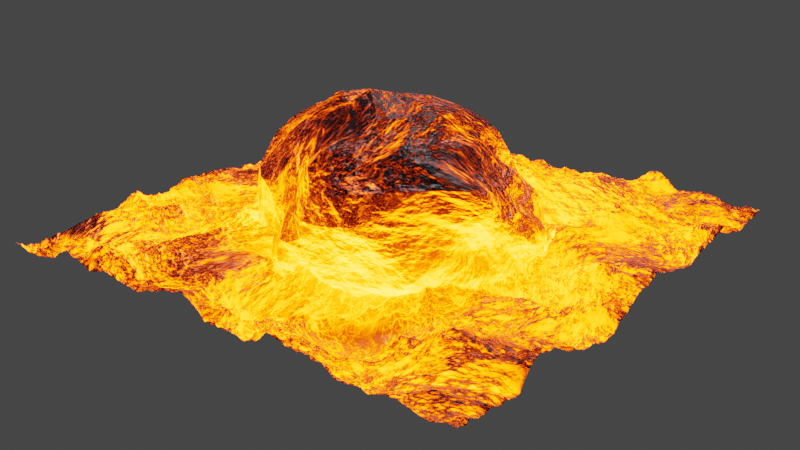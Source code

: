 # Source: untitled.blend  (saved by Blender 2.82.7; exported with 4.5.12 LTS)
import bpy
from mathutils import Matrix  # noqa: F401  (used for matrix-valued properties, if any)

bpy.ops.wm.read_factory_settings(use_empty=True)
scene = bpy.context.scene
scene.name = 'Scene'

# ---- collections
col_collection = bpy.data.collections.new('Collection'); scene.collection.children.link(col_collection)

# ---- materials (node trees are filled in below, after node groups)
mat_lava = bpy.data.materials.new('lava')
mat_lava.displacement_method = 'BOTH'

# ---- node groups
ng_nodegroup = bpy.data.node_groups.new('NodeGroup', 'ShaderNodeTree')
_s = ng_nodegroup.interface.new_socket(name='Displacement', in_out='OUTPUT', socket_type='NodeSocketVector')
_s.min_value = 0.0
_s.max_value = 1.0
_s = ng_nodegroup.interface.new_socket(name='Shader', in_out='OUTPUT', socket_type='NodeSocketShader')
_s = ng_nodegroup.interface.new_socket(name='proportion', in_out='INPUT', socket_type='NodeSocketFloat')
_s.default_value = 0.08
_s.min_value = -1e+04
_s.max_value = 1e+04
_s = ng_nodegroup.interface.new_socket(name='Scale', in_out='INPUT', socket_type='NodeSocketFloat')
_s.default_value = 1.0
_s.min_value = 0.0
_s.max_value = 1000.0
_s = ng_nodegroup.interface.new_socket(name='Strength', in_out='INPUT', socket_type='NodeSocketFloat')
_s.default_value = 10.0
_s.min_value = 0.0
_s.max_value = 1e+06
_s = ng_nodegroup.interface.new_socket(name='Color', in_out='INPUT', socket_type='NodeSocketColor')
_s.default_value = (1.0, 0.3984, 0.0, 1.0)
_s = ng_nodegroup.interface.new_socket(name='Base Color', in_out='INPUT', socket_type='NodeSocketColor')
_s.default_value = (0.0, 0.003247, 0.01502, 1.0)
_s = ng_nodegroup.interface.new_socket(name='Location', in_out='INPUT', socket_type='NodeSocketVector')
_s.subtype = 'TRANSLATION'
_N = ng_nodegroup.nodes; _L = ng_nodegroup.links
n0 = _N.new('ShaderNodeDisplacement'); n0.name = 'Displacement'; n0.location = (909, -129)
n1 = _N.new('NodeGroupOutput'); n1.name = 'Group Output'; n1.location = (1109, 0)
n2 = _N.new('ShaderNodeMixShader'); n2.name = 'Mix Shader'; n2.location = (91, 116)
n3 = _N.new('NodeGroupInput'); n3.name = 'Group Input'; n3.location = (-1116, 23)
n4 = _N.new('ShaderNodeBsdfPrincipled'); n4.name = 'Principled BSDF'; n4.location = (-449, -142)
n4.distribution = 'GGX'
n4.subsurface_method = 'BURLEY'
n4.inputs[1].default_value = 0.25
n4.inputs[3].default_value = 1.45
n4.inputs[27].default_value = (0.0, 0.0, 0.0, 1.0)
n4.inputs[28].default_value = 1.0
n5 = _N.new('ShaderNodeEmission'); n5.name = 'Emission'; n5.location = (-336, 5)
n6 = _N.new('ShaderNodeTexNoise'); n6.name = 'Noise Texture'; n6.location = (486, -193)
n6.inputs[2].default_value = 1.35
n6.inputs[3].default_value = 6.0
n6.inputs[8].default_value = 0.4
n7 = _N.new('ShaderNodeMapping'); n7.name = 'Mapping'; n7.location = (175, -238)
n7.width = 240
n8 = _N.new('ShaderNodeTexCoord'); n8.name = 'Texture Coordinate.001'; n8.location = (-63, -219)
n9 = _N.new('ShaderNodeMath'); n9.name = 'Math'; n9.location = (-221, 202)
n10 = _N.new('ShaderNodeAmbientOcclusion'); n10.name = 'Ambient Occlusion'; n10.location = (-511, 303)
n10.samples = 8
n10.inputs[1].default_value = 475.5
n11 = _N.new('ShaderNodeMath'); n11.name = 'Math.001'; n11.location = (-874, 246)
n11.operation = 'MULTIPLY'
n11.inputs[1].default_value = 0.01
n11.inputs[2].default_value = 0.0
n12 = _N.new('ShaderNodeMath'); n12.name = 'Math.002'; n12.location = (-880, 94)
n12.operation = 'MULTIPLY'
n12.inputs[1].default_value = 0.01
n12.inputs[2].default_value = 0.0
_L.new(n0.outputs[0], n1.inputs[0])
_L.new(n10.outputs[0], n9.inputs[0])
_L.new(n5.outputs[0], n2.inputs[1])
_L.new(n4.outputs[0], n2.inputs[2])
_L.new(n9.outputs[0], n2.inputs[0])
_L.new(n6.outputs[0], n0.inputs[0])
_L.new(n3.outputs[0], n11.inputs[0])
_L.new(n3.outputs[3], n5.inputs[0])
_L.new(n2.outputs[0], n1.inputs[1])
_L.new(n3.outputs[4], n4.inputs[0])
_L.new(n3.outputs[1], n12.inputs[0])
_L.new(n3.outputs[2], n5.inputs[1])
_L.new(n7.outputs[0], n6.inputs[0])
_L.new(n8.outputs[3], n7.inputs[0])
_L.new(n3.outputs[5], n7.inputs[2])
_L.new(n11.outputs[0], n9.inputs[2])
_L.new(n11.outputs[0], n9.inputs[1])
_L.new(n12.outputs[0], n0.inputs[2])
n1.is_active_output = True

# ---- material node trees
mat_lava.use_nodes = True; mat_lava.node_tree.nodes.clear()
_N = mat_lava.node_tree.nodes; _L = mat_lava.node_tree.links
n0 = _N.new('ShaderNodeOutputMaterial'); n0.name = 'Material Output'; n0.location = (149, 439)
n1 = _N.new('ShaderNodeGroup'); n1.name = 'lava'; n1.location = (-78, 432)
n1.node_tree = ng_nodegroup
n1.inputs[0].default_value = 21.72
n1.inputs[1].default_value = 70.57
n1.inputs[2].default_value = 76.36
n1.inputs[3].default_value = (1.0, 0.06117, 0.0, 1.0)
n1.inputs[4].default_value = (0.0, 0.00123, 0.008531, 1.0)
n1.inputs[5].default_value = (0.0, 0.0, 0.0)
_L.new(n1.outputs[0], n0.inputs[2])
_L.new(n1.outputs[1], n0.inputs[0])
n0.is_active_output = True

# ---- world
world_world = bpy.data.worlds.new('World'); scene.world = world_world
world_world.use_nodes = True; world_world.node_tree.nodes.clear()
_N = world_world.node_tree.nodes; _L = world_world.node_tree.links
n0 = _N.new('ShaderNodeOutputWorld'); n0.name = 'World Output'; n0.location = (300, 300)
n1 = _N.new('ShaderNodeBackground'); n1.name = 'Background'; n1.location = (10, 300)
n1.inputs[0].default_value = (0.05088, 0.05088, 0.05088, 1.0)
_L.new(n1.outputs[0], n0.inputs[0])
n0.is_active_output = True
world_world.color = (0.05088, 0.05088, 0.05088)
world_world.use_sun_shadow = False
world_world.sun_shadow_jitter_overblur = 0.0
world_world.cycles.sampling_method = 'MANUAL'

# ---- cameras
cam_camera = bpy.data.cameras.new('Camera')
cam_camera.clip_end = 100.0
cam_camera.ortho_scale = 7.314

# ---- lights
light_light = bpy.data.lights.new('Light', 'POINT')
light_light.transmission_factor = 0.0
light_light.energy = 1000.0
light_light.shadow_soft_size = 0.1
light_light.shadow_maximum_resolution = 0.006
light_light.use_absolute_resolution = True

# ---- meshes
me_cube_002 = bpy.data.meshes.new('Cube.002')
me_cube_002.from_pydata([(-0.5, -0.5383, -0.5), (-0.5, -0.5383, 0.5), (-0.5, 0.5383, -0.5), (-0.5, 0.5383, 0.5), (0.5, -0.5383, -0.5), (0.5, -0.5383, 0.5), (0.5, 0.5383, -0.5), (0.5, 0.5383, 0.5), (-0.5351, 0.4509, -0.5351), (-0.5729, 0.3194, -0.5729), (-0.5996, 0.1651, -0.5996), (-0.6096, 1.003e-09, -0.6096), (-0.5996, -0.1651, -0.5996), (-0.5729, -0.3194, -0.5729), (-0.5351, -0.4509, -0.5351), (-0.5351, -0.5761, -0.4188), (-0.5729, -0.6168, -0.2966), (-0.5996, -0.6455, -0.1534), (-0.6096, -0.6562, -1.863e-09), (-0.5996, -0.6455, 0.1534), (-0.5729, -0.6168, 0.2966), (-0.5351, -0.5761, 0.4188), (-0.5351, -0.4509, 0.5351), (-0.5729, -0.3194, 0.5729), (-0.5996, -0.1651, 0.5996), (-0.6096, -7.018e-09, 0.6096), (-0.5996, 0.1651, 0.5996), (-0.5729, 0.3194, 0.5729), (-0.5351, 0.4509, 0.5351), (-0.5351, 0.5761, 0.4188), (-0.5729, 0.6168, 0.2966), (-0.5996, 0.6455, 0.1534), (-0.6096, 0.6562, -2.794e-09), (-0.5996, 0.6455, -0.1534), (-0.5729, 0.6168, -0.2966), (-0.5351, 0.5761, -0.4188), (0.4188, 0.5761, -0.5351), (0.2966, 0.6168, -0.5729), (0.1534, 0.6455, -0.5996), (1.583e-08, 0.6562, -0.6096), (-0.1534, 0.6455, -0.5996), (-0.2966, 0.6168, -0.5729), (-0.4188, 0.5761, -0.5351), (-0.4188, 0.5761, 0.5351), (-0.2966, 0.6168, 0.5729), (-0.1534, 0.6455, 0.5996), (-5.588e-09, 0.6562, 0.6096), (0.1534, 0.6455, 0.5996), (0.2966, 0.6168, 0.5729), (0.4188, 0.5761, 0.5351), (0.5351, 0.5761, 0.4188), (0.5729, 0.6168, 0.2966), (0.5996, 0.6455, 0.1534), (0.6096, 0.6562, -2.794e-09), (0.5996, 0.6455, -0.1534), (0.5729, 0.6168, -0.2966), (0.5351, 0.5761, -0.4188), (0.5351, -0.4509, -0.5351), (0.5729, -0.3194, -0.5729), (0.5996, -0.1651, -0.5996), (0.6096, -1.805e-08, -0.6096), (0.5996, 0.1651, -0.5996), (0.5729, 0.3194, -0.5729), (0.5351, 0.4509, -0.5351), (0.5351, 0.4509, 0.5351), (0.5729, 0.3194, 0.5729), (0.5996, 0.1651, 0.5996), (0.6096, -2.005e-09, 0.6096), (0.5996, -0.1651, 0.5996), (0.5729, -0.3194, 0.5729), (0.5351, -0.4509, 0.5351), (0.5351, -0.5761, 0.4188), (0.5729, -0.6168, 0.2966), (0.5996, -0.6455, 0.1534), (0.6096, -0.6562, -2.794e-09), (0.5996, -0.6455, -0.1534), (0.5729, -0.6168, -0.2966), (0.5351, -0.5761, -0.4188), (-0.4188, -0.5761, -0.5351), (-0.2966, -0.6168, -0.5729), (-0.1534, -0.6455, -0.5996), (-1.211e-08, -0.6562, -0.6096), (0.1534, -0.6455, -0.5996), (0.2966, -0.6168, -0.5729), (0.4188, -0.5761, -0.5351), (0.4188, -0.5761, 0.5351), (0.2966, -0.6168, 0.5729), (0.1534, -0.6455, 0.5996), (-9.313e-10, -0.6562, 0.6096), (-0.1534, -0.6455, 0.5996), (-0.2966, -0.6168, 0.5729), (-0.4188, -0.5761, 0.5351), (-0.6105, -0.4648, -0.4318), (-0.6641, -0.4901, -0.303), (-0.698, -0.5107, -0.1561), (-0.7099, -0.5189, -5.355e-09), (-0.698, -0.5107, 0.1561), (-0.6641, -0.4901, 0.303), (-0.6105, -0.4648, 0.4318), (-0.6641, -0.3262, -0.4553), (-0.729, -0.3404, -0.3162), (-0.7684, -0.3532, -0.1619), (-0.7818, -0.3586, -5.588e-09), (-0.7684, -0.3532, 0.1619), (-0.729, -0.3404, 0.3162), (-0.6641, -0.3262, 0.4553), (-0.698, -0.168, -0.4744), (-0.7684, -0.1743, -0.3281), (-0.8109, -0.1804, -0.1676), (-0.8251, -0.1831, 2.328e-10), (-0.8109, -0.1804, 0.1676), (-0.7684, -0.1743, 0.3281), (-0.698, -0.168, 0.4744), (-0.7099, 7.895e-09, -0.482), (-0.7818, 1.103e-08, -0.3331), (-0.8251, -7.645e-09, -0.1701), (-0.8395, -1.303e-08, 5.588e-09), (-0.8251, -1.178e-08, 0.1701), (-0.7818, -6.016e-09, 0.3331), (-0.7099, -7.895e-09, 0.482), (-0.698, 0.168, -0.4744), (-0.7684, 0.1743, -0.3281), (-0.8109, 0.1804, -0.1676), (-0.8251, 0.1831, 9.313e-09), (-0.8109, 0.1804, 0.1676), (-0.7684, 0.1743, 0.3281), (-0.698, 0.168, 0.4744), (-0.6641, 0.3262, -0.4553), (-0.729, 0.3404, -0.3162), (-0.7684, 0.3532, -0.1619), (-0.7818, 0.3586, 1.118e-08), (-0.7684, 0.3532, 0.1619), (-0.729, 0.3404, 0.3162), (-0.6641, 0.3262, 0.4553), (-0.6105, 0.4648, -0.4318), (-0.6641, 0.4901, -0.303), (-0.698, 0.5107, -0.1561), (-0.7099, 0.5189, 3.376e-09), (-0.698, 0.5107, 0.1561), (-0.6641, 0.4901, 0.303), (-0.6105, 0.4648, 0.4318), (-0.4318, 0.6572, -0.4318), (-0.4553, 0.715, -0.303), (-0.4744, 0.7514, -0.1561), (-0.482, 0.7643, -9.08e-09), (-0.4744, 0.7514, 0.1561), (-0.4553, 0.715, 0.303), (-0.4318, 0.6572, 0.4318), (-0.303, 0.715, -0.4553), (-0.3162, 0.7848, -0.3162), (-0.3281, 0.8272, -0.1619), (-0.3331, 0.8417, -9.313e-09), (-0.3281, 0.8272, 0.1619), (-0.3162, 0.7848, 0.3162), (-0.303, 0.715, 0.4553), (-0.1561, 0.7514, -0.4744), (-0.1619, 0.8272, -0.3281), (-0.1676, 0.8729, -0.1676), (-0.1701, 0.8882, -3.609e-09), (-0.1676, 0.8729, 0.1676), (-0.1619, 0.8272, 0.3281), (-0.1561, 0.7514, 0.4744), (2.224e-08, 0.7643, -0.482), (2.515e-08, 0.8417, -0.3331), (1.513e-08, 0.8882, -0.1701), (9.313e-09, 0.9038, 4.657e-09), (5.821e-09, 0.8882, 0.1701), (-5.588e-09, 0.8417, 0.3331), (-7.218e-09, 0.7643, 0.482), (0.1561, 0.7514, -0.4744), (0.1619, 0.8272, -0.3281), (0.1676, 0.8729, -0.1676), (0.1701, 0.8882, 7.451e-09), (0.1676, 0.8729, 0.1676), (0.1619, 0.8272, 0.3281), (0.1561, 0.7514, 0.4744), (0.303, 0.715, -0.4553), (0.3162, 0.7848, -0.3162), (0.3281, 0.8272, -0.1619), (0.3331, 0.8417, 7.451e-09), (0.3281, 0.8272, 0.1619), (0.3162, 0.7848, 0.3162), (0.303, 0.715, 0.4553), (0.4318, 0.6572, -0.4318), (0.4553, 0.715, -0.303), (0.4744, 0.7514, -0.1561), (0.482, 0.7643, 1.513e-09), (0.4744, 0.7514, 0.1561), (0.4553, 0.715, 0.303), (0.4318, 0.6572, 0.4318), (0.6105, 0.4648, -0.4318), (0.6641, 0.4901, -0.303), (0.698, 0.5107, -0.1561), (0.7099, 0.5189, -9.08e-09), (0.698, 0.5107, 0.1561), (0.6641, 0.4901, 0.303), (0.6105, 0.4648, 0.4318), (0.6641, 0.3262, -0.4553), (0.729, 0.3404, -0.3162), (0.7684, 0.3532, -0.1619), (0.7818, 0.3586, -9.313e-09), (0.7684, 0.3532, 0.1619), (0.729, 0.3404, 0.3162), (0.6641, 0.3262, 0.4553), (0.698, 0.168, -0.4744), (0.7684, 0.1743, -0.3281), (0.8109, 0.1804, -0.1676), (0.8251, 0.1831, -3.492e-09), (0.8109, 0.1804, 0.1676), (0.7684, 0.1743, 0.3281), (0.698, 0.168, 0.4744), (0.7099, -2.594e-08, -0.482), (0.7818, -3.108e-08, -0.3331), (0.8251, -2.03e-08, -0.1701), (0.8395, -1.404e-08, 5.588e-09), (0.8251, -6.266e-09, 0.1701), (0.7818, 6.016e-09, 0.3331), (0.7099, 7.77e-09, 0.482), (0.698, -0.168, -0.4744), (0.7684, -0.1743, -0.3281), (0.8109, -0.1804, -0.1676), (0.8251, -0.1831, 9.313e-09), (0.8109, -0.1804, 0.1676), (0.7684, -0.1743, 0.3281), (0.698, -0.168, 0.4744), (0.6641, -0.3262, -0.4553), (0.729, -0.3404, -0.3162), (0.7684, -0.3532, -0.1619), (0.7818, -0.3586, 7.451e-09), (0.7684, -0.3532, 0.1619), (0.729, -0.3404, 0.3162), (0.6641, -0.3262, 0.4553), (0.6105, -0.4648, -0.4318), (0.6641, -0.4901, -0.303), (0.698, -0.5107, -0.1561), (0.7099, -0.5189, 3.376e-09), (0.698, -0.5107, 0.1561), (0.6641, -0.4901, 0.303), (0.6105, -0.4648, 0.4318), (0.4318, -0.6572, -0.4318), (0.4553, -0.715, -0.303), (0.4744, -0.7514, -0.1561), (0.482, -0.7643, -9.08e-09), (0.4744, -0.7514, 0.1561), (0.4553, -0.715, 0.303), (0.4318, -0.6572, 0.4318), (0.303, -0.715, -0.4553), (0.3162, -0.7848, -0.3162), (0.3281, -0.8272, -0.1619), (0.3331, -0.8417, -9.313e-09), (0.3281, -0.8272, 0.1619), (0.3162, -0.7848, 0.3162), (0.303, -0.715, 0.4553), (0.1561, -0.7514, -0.4744), (0.1619, -0.8272, -0.3281), (0.1676, -0.8729, -0.1676), (0.1701, -0.8882, -3.609e-09), (0.1676, -0.8729, 0.1676), (0.1619, -0.8272, 0.3281), (0.1561, -0.7514, 0.4744), (-1.851e-08, -0.7643, -0.482), (-2.515e-08, -0.8417, -0.3331), (-1.513e-08, -0.8882, -0.1701), (-9.313e-09, -0.9038, 4.657e-09), (-5.821e-09, -0.8882, 0.1701), (5.588e-09, -0.8417, 0.3331), (7.334e-09, -0.7643, 0.482), (-0.1561, -0.7514, -0.4744), (-0.1619, -0.8272, -0.3281), (-0.1676, -0.8729, -0.1676), (-0.1701, -0.8882, 7.451e-09), (-0.1676, -0.8729, 0.1676), (-0.1619, -0.8272, 0.3281), (-0.1561, -0.7514, 0.4744), (-0.303, -0.715, -0.4553), (-0.3162, -0.7848, -0.3162), (-0.3281, -0.8272, -0.1619), (-0.3331, -0.8417, 7.451e-09), (-0.3281, -0.8272, 0.1619), (-0.3162, -0.7848, 0.3162), (-0.303, -0.715, 0.4553), (-0.4318, -0.6572, -0.4318), (-0.4553, -0.715, -0.303), (-0.4744, -0.7514, -0.1561), (-0.482, -0.7643, 1.63e-09), (-0.4744, -0.7514, 0.1561), (-0.4553, -0.715, 0.303), (-0.4318, -0.6572, 0.4318), (-0.4318, 0.4648, -0.6105), (-0.303, 0.4901, -0.6641), (-0.1561, 0.5107, -0.698), (-1.863e-09, 0.5189, -0.7099), (0.1561, 0.5107, -0.698), (0.303, 0.4901, -0.6641), (0.4318, 0.4648, -0.6105), (-0.4553, 0.3262, -0.6641), (-0.3162, 0.3404, -0.729), (-0.1619, 0.3532, -0.7684), (-7.451e-09, 0.3586, -0.7818), (0.1619, 0.3532, -0.7684), (0.3162, 0.3404, -0.729), (0.4553, 0.3262, -0.6641), (-0.4744, 0.168, -0.698), (-0.3281, 0.1743, -0.7684), (-0.1676, 0.1804, -0.8109), (-8.848e-09, 0.1831, -0.8251), (0.1676, 0.1804, -0.8109), (0.3281, 0.1743, -0.7684), (0.4744, 0.168, -0.698), (-0.482, -1.191e-08, -0.7099), (-0.3331, -1.504e-08, -0.7818), (-0.1701, -8.271e-09, -0.8251), (0.0, -6.016e-09, -0.8395), (0.1701, -2.256e-09, -0.8251), (0.3331, 2.005e-09, -0.7818), (0.482, -4.261e-09, -0.7099), (-0.4744, -0.168, -0.698), (-0.3281, -0.1743, -0.7684), (-0.1676, -0.1804, -0.8109), (8.964e-09, -0.1831, -0.8251), (0.1676, -0.1804, -0.8109), (0.3281, -0.1743, -0.7684), (0.4744, -0.168, -0.698), (-0.4553, -0.3262, -0.6641), (-0.3162, -0.3404, -0.729), (-0.1619, -0.3532, -0.7684), (1.211e-08, -0.3586, -0.7818), (0.1619, -0.3532, -0.7684), (0.3162, -0.3404, -0.729), (0.4553, -0.3262, -0.6641), (-0.4318, -0.4648, -0.6105), (-0.303, -0.4901, -0.6641), (-0.1561, -0.5107, -0.698), (1.281e-09, -0.5189, -0.7099), (0.1561, -0.5107, -0.698), (0.303, -0.4901, -0.6641), (0.4318, -0.4648, -0.6105), (0.4318, 0.4648, 0.6105), (0.303, 0.4901, 0.6641), (0.1561, 0.5107, 0.698), (1.863e-09, 0.5189, 0.7099), (-0.1561, 0.5107, 0.698), (-0.303, 0.4901, 0.6641), (-0.4318, 0.4648, 0.6105), (0.4553, 0.3262, 0.6641), (0.3162, 0.3404, 0.729), (0.1619, 0.3532, 0.7684), (1.118e-08, 0.3586, 0.7818), (-0.1619, 0.3532, 0.7684), (-0.3162, 0.3404, 0.729), (-0.4553, 0.3262, 0.6641), (0.4744, 0.168, 0.698), (0.3281, 0.1743, 0.7684), (0.1676, 0.1804, 0.8109), (8.731e-09, 0.1831, 0.8251), (-0.1676, 0.1804, 0.8109), (-0.3281, 0.1743, 0.7684), (-0.4744, 0.168, 0.698), (0.482, -1.391e-08, 0.7099), (0.3331, -2.306e-08, 0.7818), (0.1701, -2.043e-08, 0.8251), (-9.313e-10, -1.504e-08, 0.8395), (-0.1701, -8.271e-09, 0.8251), (-0.3331, 2.005e-09, 0.7818), (-0.482, -4.261e-09, 0.7099), (0.4744, -0.168, 0.698), (0.3281, -0.1743, 0.7684), (0.1676, -0.1804, 0.8109), (-1.094e-08, -0.1831, 0.8251), (-0.1676, -0.1804, 0.8109), (-0.3281, -0.1743, 0.7684), (-0.4744, -0.168, 0.698), (0.4553, -0.3262, 0.6641), (0.3162, -0.3404, 0.729), (0.1619, -0.3532, 0.7684), (-1.676e-08, -0.3586, 0.7818), (-0.1619, -0.3532, 0.7684), (-0.3162, -0.3404, 0.729), (-0.4553, -0.3262, 0.6641), (0.4318, -0.4648, 0.6105), (0.303, -0.4901, 0.6641), (0.1561, -0.5107, 0.698), (-3.609e-09, -0.5189, 0.7099), (-0.1561, -0.5107, 0.698), (-0.303, -0.4901, 0.6641), (-0.4318, -0.4648, 0.6105)], [], [(92, 93, 100, 99), (93, 94, 101, 100), (94, 95, 102, 101), (95, 96, 103, 102), (96, 97, 104, 103), (97, 98, 105, 104), (99, 100, 107, 106), (100, 101, 108, 107), (101, 102, 109, 108), (102, 103, 110, 109), (103, 104, 111, 110), (104, 105, 112, 111), (106, 107, 114, 113), (107, 108, 115, 114), (108, 109, 116, 115), (109, 110, 117, 116), (110, 111, 118, 117), (111, 112, 119, 118), (113, 114, 121, 120), (114, 115, 122, 121), (115, 116, 123, 122), (116, 117, 124, 123), (117, 118, 125, 124), (118, 119, 126, 125), (120, 121, 128, 127), (121, 122, 129, 128), (122, 123, 130, 129), (123, 124, 131, 130), (124, 125, 132, 131), (125, 126, 133, 132), (127, 128, 135, 134), (128, 129, 136, 135), (129, 130, 137, 136), (130, 131, 138, 137), (131, 132, 139, 138), (132, 133, 140, 139), (0, 15, 92, 14), (15, 16, 93, 92), (16, 17, 94, 93), (17, 18, 95, 94), (18, 19, 96, 95), (19, 20, 97, 96), (20, 21, 98, 97), (21, 1, 22, 98), (98, 22, 23, 105), (105, 23, 24, 112), (112, 24, 25, 119), (119, 25, 26, 126), (126, 26, 27, 133), (133, 27, 28, 140), (140, 28, 3, 29), (139, 140, 29, 30), (138, 139, 30, 31), (137, 138, 31, 32), (136, 137, 32, 33), (135, 136, 33, 34), (134, 135, 34, 35), (8, 134, 35, 2), (9, 127, 134, 8), (10, 120, 127, 9), (11, 113, 120, 10), (12, 106, 113, 11), (13, 99, 106, 12), (14, 92, 99, 13), (141, 142, 149, 148), (142, 143, 150, 149), (143, 144, 151, 150), (144, 145, 152, 151), (145, 146, 153, 152), (146, 147, 154, 153), (148, 149, 156, 155), (149, 150, 157, 156), (150, 151, 158, 157), (151, 152, 159, 158), (152, 153, 160, 159), (153, 154, 161, 160), (155, 156, 163, 162), (156, 157, 164, 163), (157, 158, 165, 164), (158, 159, 166, 165), (159, 160, 167, 166), (160, 161, 168, 167), (162, 163, 170, 169), (163, 164, 171, 170), (164, 165, 172, 171), (165, 166, 173, 172), (166, 167, 174, 173), (167, 168, 175, 174), (169, 170, 177, 176), (170, 171, 178, 177), (171, 172, 179, 178), (172, 173, 180, 179), (173, 174, 181, 180), (174, 175, 182, 181), (176, 177, 184, 183), (177, 178, 185, 184), (178, 179, 186, 185), (179, 180, 187, 186), (180, 181, 188, 187), (181, 182, 189, 188), (2, 35, 141, 42), (35, 34, 142, 141), (34, 33, 143, 142), (33, 32, 144, 143), (32, 31, 145, 144), (31, 30, 146, 145), (30, 29, 147, 146), (29, 3, 43, 147), (147, 43, 44, 154), (154, 44, 45, 161), (161, 45, 46, 168), (168, 46, 47, 175), (175, 47, 48, 182), (182, 48, 49, 189), (189, 49, 7, 50), (188, 189, 50, 51), (187, 188, 51, 52), (186, 187, 52, 53), (185, 186, 53, 54), (184, 185, 54, 55), (183, 184, 55, 56), (36, 183, 56, 6), (37, 176, 183, 36), (38, 169, 176, 37), (39, 162, 169, 38), (40, 155, 162, 39), (41, 148, 155, 40), (42, 141, 148, 41), (190, 191, 198, 197), (191, 192, 199, 198), (192, 193, 200, 199), (193, 194, 201, 200), (194, 195, 202, 201), (195, 196, 203, 202), (197, 198, 205, 204), (198, 199, 206, 205), (199, 200, 207, 206), (200, 201, 208, 207), (201, 202, 209, 208), (202, 203, 210, 209), (204, 205, 212, 211), (205, 206, 213, 212), (206, 207, 214, 213), (207, 208, 215, 214), (208, 209, 216, 215), (209, 210, 217, 216), (211, 212, 219, 218), (212, 213, 220, 219), (213, 214, 221, 220), (214, 215, 222, 221), (215, 216, 223, 222), (216, 217, 224, 223), (218, 219, 226, 225), (219, 220, 227, 226), (220, 221, 228, 227), (221, 222, 229, 228), (222, 223, 230, 229), (223, 224, 231, 230), (225, 226, 233, 232), (226, 227, 234, 233), (227, 228, 235, 234), (228, 229, 236, 235), (229, 230, 237, 236), (230, 231, 238, 237), (6, 56, 190, 63), (56, 55, 191, 190), (55, 54, 192, 191), (54, 53, 193, 192), (53, 52, 194, 193), (52, 51, 195, 194), (51, 50, 196, 195), (50, 7, 64, 196), (196, 64, 65, 203), (203, 65, 66, 210), (210, 66, 67, 217), (217, 67, 68, 224), (224, 68, 69, 231), (231, 69, 70, 238), (238, 70, 5, 71), (237, 238, 71, 72), (236, 237, 72, 73), (235, 236, 73, 74), (234, 235, 74, 75), (233, 234, 75, 76), (232, 233, 76, 77), (57, 232, 77, 4), (58, 225, 232, 57), (59, 218, 225, 58), (60, 211, 218, 59), (61, 204, 211, 60), (62, 197, 204, 61), (63, 190, 197, 62), (239, 240, 247, 246), (240, 241, 248, 247), (241, 242, 249, 248), (242, 243, 250, 249), (243, 244, 251, 250), (244, 245, 252, 251), (246, 247, 254, 253), (247, 248, 255, 254), (248, 249, 256, 255), (249, 250, 257, 256), (250, 251, 258, 257), (251, 252, 259, 258), (253, 254, 261, 260), (254, 255, 262, 261), (255, 256, 263, 262), (256, 257, 264, 263), (257, 258, 265, 264), (258, 259, 266, 265), (260, 261, 268, 267), (261, 262, 269, 268), (262, 263, 270, 269), (263, 264, 271, 270), (264, 265, 272, 271), (265, 266, 273, 272), (267, 268, 275, 274), (268, 269, 276, 275), (269, 270, 277, 276), (270, 271, 278, 277), (271, 272, 279, 278), (272, 273, 280, 279), (274, 275, 282, 281), (275, 276, 283, 282), (276, 277, 284, 283), (277, 278, 285, 284), (278, 279, 286, 285), (279, 280, 287, 286), (4, 77, 239, 84), (77, 76, 240, 239), (76, 75, 241, 240), (75, 74, 242, 241), (74, 73, 243, 242), (73, 72, 244, 243), (72, 71, 245, 244), (71, 5, 85, 245), (245, 85, 86, 252), (252, 86, 87, 259), (259, 87, 88, 266), (266, 88, 89, 273), (273, 89, 90, 280), (280, 90, 91, 287), (287, 91, 1, 21), (286, 287, 21, 20), (285, 286, 20, 19), (284, 285, 19, 18), (283, 284, 18, 17), (282, 283, 17, 16), (281, 282, 16, 15), (78, 281, 15, 0), (79, 274, 281, 78), (80, 267, 274, 79), (81, 260, 267, 80), (82, 253, 260, 81), (83, 246, 253, 82), (84, 239, 246, 83), (288, 289, 296, 295), (289, 290, 297, 296), (290, 291, 298, 297), (291, 292, 299, 298), (292, 293, 300, 299), (293, 294, 301, 300), (295, 296, 303, 302), (296, 297, 304, 303), (297, 298, 305, 304), (298, 299, 306, 305), (299, 300, 307, 306), (300, 301, 308, 307), (302, 303, 310, 309), (303, 304, 311, 310), (304, 305, 312, 311), (305, 306, 313, 312), (306, 307, 314, 313), (307, 308, 315, 314), (309, 310, 317, 316), (310, 311, 318, 317), (311, 312, 319, 318), (312, 313, 320, 319), (313, 314, 321, 320), (314, 315, 322, 321), (316, 317, 324, 323), (317, 318, 325, 324), (318, 319, 326, 325), (319, 320, 327, 326), (320, 321, 328, 327), (321, 322, 329, 328), (323, 324, 331, 330), (324, 325, 332, 331), (325, 326, 333, 332), (326, 327, 334, 333), (327, 328, 335, 334), (328, 329, 336, 335), (2, 42, 288, 8), (42, 41, 289, 288), (41, 40, 290, 289), (40, 39, 291, 290), (39, 38, 292, 291), (38, 37, 293, 292), (37, 36, 294, 293), (36, 6, 63, 294), (294, 63, 62, 301), (301, 62, 61, 308), (308, 61, 60, 315), (315, 60, 59, 322), (322, 59, 58, 329), (329, 58, 57, 336), (336, 57, 4, 84), (335, 336, 84, 83), (334, 335, 83, 82), (333, 334, 82, 81), (332, 333, 81, 80), (331, 332, 80, 79), (330, 331, 79, 78), (14, 330, 78, 0), (13, 323, 330, 14), (12, 316, 323, 13), (11, 309, 316, 12), (10, 302, 309, 11), (9, 295, 302, 10), (8, 288, 295, 9), (337, 338, 345, 344), (338, 339, 346, 345), (339, 340, 347, 346), (340, 341, 348, 347), (341, 342, 349, 348), (342, 343, 350, 349), (344, 345, 352, 351), (345, 346, 353, 352), (346, 347, 354, 353), (347, 348, 355, 354), (348, 349, 356, 355), (349, 350, 357, 356), (351, 352, 359, 358), (352, 353, 360, 359), (353, 354, 361, 360), (354, 355, 362, 361), (355, 356, 363, 362), (356, 357, 364, 363), (358, 359, 366, 365), (359, 360, 367, 366), (360, 361, 368, 367), (361, 362, 369, 368), (362, 363, 370, 369), (363, 364, 371, 370), (365, 366, 373, 372), (366, 367, 374, 373), (367, 368, 375, 374), (368, 369, 376, 375), (369, 370, 377, 376), (370, 371, 378, 377), (372, 373, 380, 379), (373, 374, 381, 380), (374, 375, 382, 381), (375, 376, 383, 382), (376, 377, 384, 383), (377, 378, 385, 384), (7, 49, 337, 64), (49, 48, 338, 337), (48, 47, 339, 338), (47, 46, 340, 339), (46, 45, 341, 340), (45, 44, 342, 341), (44, 43, 343, 342), (43, 3, 28, 343), (343, 28, 27, 350), (350, 27, 26, 357), (357, 26, 25, 364), (364, 25, 24, 371), (371, 24, 23, 378), (378, 23, 22, 385), (385, 22, 1, 91), (384, 385, 91, 90), (383, 384, 90, 89), (382, 383, 89, 88), (381, 382, 88, 87), (380, 381, 87, 86), (379, 380, 86, 85), (70, 379, 85, 5), (69, 372, 379, 70), (68, 365, 372, 69), (67, 358, 365, 68), (66, 351, 358, 67), (65, 344, 351, 66), (64, 337, 344, 65)])
_uv = me_cube_002.uv_layers.new(name='UVMap')
_uv.uv.foreach_set('vector', [0.4063, 0.03125, 0.4375, 0.03125, 0.4375, 0.0625, 0.4063, 0.0625, 0.4375, 0.03125, 0.4688, 0.03125, 0.4688, 0.0625, 0.4375, 0.0625, 0.4688, 0.03125, 0.5, 0.03125, 0.5, 0.0625, 0.4688, 0.0625, 0.5, 0.03125, 0.5312, 0.03125, 0.5312, 0.0625, 0.5, 0.0625, 0.5312, 0.03125, 0.5625, 0.03125, 0.5625, 0.0625, 0.5312, 0.0625, 0.5625, 0.03125, 0.5938, 0.03125, 0.5938, 0.0625, 0.5625, 0.0625, 0.4063, 0.0625, 0.4375, 0.0625, 0.4375, 0.09375, 0.4063, 0.09375, 0.4375, 0.0625, 0.4688, 0.0625, 0.4688, 0.09375, 0.4375, 0.09375, 0.4688, 0.0625, 0.5, 0.0625, 0.5, 0.09375, 0.4688, 0.09375, 0.5, 0.0625, 0.5312, 0.0625, 0.5313, 0.09375, 0.5, 0.09375, 0.5312, 0.0625, 0.5625, 0.0625, 0.5625, 0.09375, 0.5313, 0.09375, 0.5625, 0.0625, 0.5938, 0.0625, 0.5938, 0.09375, 0.5625, 0.09375, 0.4063, 0.09375, 0.4375, 0.09375, 0.4375, 0.125, 0.4063, 0.125, 0.4375, 0.09375, 0.4688, 0.09375, 0.4688, 0.125, 0.4375, 0.125, 0.4688, 0.09375, 0.5, 0.09375, 0.5, 0.125, 0.4688, 0.125, 0.5, 0.09375, 0.5313, 0.09375, 0.5312, 0.125, 0.5, 0.125, 0.5313, 0.09375, 0.5625, 0.09375, 0.5625, 0.125, 0.5312, 0.125, 0.5625, 0.09375, 0.5938, 0.09375, 0.5938, 0.125, 0.5625, 0.125, 0.4063, 0.125, 0.4375, 0.125, 0.4375, 0.1562, 0.4063, 0.1563, 0.4375, 0.125, 0.4688, 0.125, 0.4688, 0.1563, 0.4375, 0.1562, 0.4688, 0.125, 0.5, 0.125, 0.5, 0.1562, 0.4688, 0.1563, 0.5, 0.125, 0.5312, 0.125, 0.5313, 0.1563, 0.5, 0.1562, 0.5312, 0.125, 0.5625, 0.125, 0.5625, 0.1562, 0.5313, 0.1563, 0.5625, 0.125, 0.5938, 0.125, 0.5938, 0.1562, 0.5625, 0.1562, 0.4063, 0.1563, 0.4375, 0.1562, 0.4375, 0.1875, 0.4063, 0.1875, 0.4375, 0.1562, 0.4688, 0.1563, 0.4688, 0.1875, 0.4375, 0.1875, 0.4688, 0.1563, 0.5, 0.1562, 0.5, 0.1875, 0.4688, 0.1875, 0.5, 0.1562, 0.5313, 0.1563, 0.5312, 0.1875, 0.5, 0.1875, 0.5313, 0.1563, 0.5625, 0.1562, 0.5625, 0.1875, 0.5312, 0.1875, 0.5625, 0.1562, 0.5938, 0.1562, 0.5938, 0.1875, 0.5625, 0.1875, 0.4063, 0.1875, 0.4375, 0.1875, 0.4375, 0.2188, 0.4063, 0.2188, 0.4375, 0.1875, 0.4688, 0.1875, 0.4688, 0.2188, 0.4375, 0.2188, 0.4688, 0.1875, 0.5, 0.1875, 0.5, 0.2188, 0.4688, 0.2188, 0.5, 0.1875, 0.5312, 0.1875, 0.5313, 0.2188, 0.5, 0.2188, 0.5312, 0.1875, 0.5625, 0.1875, 0.5625, 0.2188, 0.5313, 0.2188, 0.5625, 0.1875, 0.5938, 0.1875, 0.5938, 0.2188, 0.5625, 0.2188, 0.375, 0.0, 0.4063, 0.0, 0.4063, 0.03125, 0.375, 0.03125, 0.4063, 0.0, 0.4375, 0.0, 0.4375, 0.03125, 0.4063, 0.03125, 0.4375, 0.0, 0.4688, 0.0, 0.4688, 0.03125, 0.4375, 0.03125, 0.4688, 0.0, 0.5, 0.0, 0.5, 0.03125, 0.4688, 0.03125, 0.5, 0.0, 0.5313, 0.0, 0.5312, 0.03125, 0.5, 0.03125, 0.5313, 0.0, 0.5625, 0.0, 0.5625, 0.03125, 0.5312, 0.03125, 0.5625, 0.0, 0.5938, 0.0, 0.5938, 0.03125, 0.5625, 0.03125, 0.5938, 0.0, 0.625, 0.0, 0.625, 0.03125, 0.5938, 0.03125, 0.5938, 0.03125, 0.625, 0.03125, 0.625, 0.0625, 0.5938, 0.0625, 0.5938, 0.0625, 0.625, 0.0625, 0.625, 0.09375, 0.5938, 0.09375, 0.5938, 0.09375, 0.625, 0.09375, 0.625, 0.125, 0.5938, 0.125, 0.5938, 0.125, 0.625, 0.125, 0.625, 0.1563, 0.5938, 0.1562, 0.5938, 0.1562, 0.625, 0.1563, 0.625, 0.1875, 0.5938, 0.1875, 0.5938, 0.1875, 0.625, 0.1875, 0.625, 0.2188, 0.5938, 0.2188, 0.5938, 0.2188, 0.625, 0.2188, 0.625, 0.25, 0.5938, 0.25, 0.5625, 0.2188, 0.5938, 0.2188, 0.5938, 0.25, 0.5625, 0.25, 0.5313, 0.2188, 0.5625, 0.2188, 0.5625, 0.25, 0.5312, 0.25, 0.5, 0.2188, 0.5313, 0.2188, 0.5312, 0.25, 0.5, 0.25, 0.4688, 0.2188, 0.5, 0.2188, 0.5, 0.25, 0.4688, 0.25, 0.4375, 0.2188, 0.4688, 0.2188, 0.4688, 0.25, 0.4375, 0.25, 0.4063, 0.2188, 0.4375, 0.2188, 0.4375, 0.25, 0.4063, 0.25, 0.375, 0.2188, 0.4063, 0.2188, 0.4063, 0.25, 0.375, 0.25, 0.375, 0.1875, 0.4063, 0.1875, 0.4063, 0.2188, 0.375, 0.2188, 0.375, 0.1563, 0.4063, 0.1563, 0.4063, 0.1875, 0.375, 0.1875, 0.375, 0.125, 0.4063, 0.125, 0.4063, 0.1563, 0.375, 0.1563, 0.375, 0.09375, 0.4063, 0.09375, 0.4063, 0.125, 0.375, 0.125, 0.375, 0.0625, 0.4063, 0.0625, 0.4063, 0.09375, 0.375, 0.09375, 0.375, 0.03125, 0.4063, 0.03125, 0.4063, 0.0625, 0.375, 0.0625, 0.4062, 0.2812, 0.4375, 0.2812, 0.4372, 0.3121, 0.4058, 0.312, 0.4375, 0.2812, 0.4687, 0.2812, 0.4686, 0.3122, 0.4372, 0.3121, 0.4687, 0.2812, 0.5, 0.2812, 0.5, 0.3123, 0.4686, 0.3122, 0.5, 0.2812, 0.5313, 0.2812, 0.5314, 0.3122, 0.5, 0.3123, 0.5313, 0.2812, 0.5625, 0.2812, 0.5628, 0.3121, 0.5314, 0.3122, 0.5625, 0.2812, 0.5938, 0.2812, 0.5942, 0.312, 0.5628, 0.3121, 0.4058, 0.312, 0.4372, 0.3121, 0.4364, 0.3426, 0.4046, 0.3421, 0.4372, 0.3121, 0.4686, 0.3122, 0.4682, 0.3429, 0.4364, 0.3426, 0.4686, 0.3122, 0.5, 0.3123, 0.5, 0.343, 0.4682, 0.3429, 0.5, 0.3123, 0.5314, 0.3122, 0.5318, 0.3429, 0.5, 0.343, 0.5314, 0.3122, 0.5628, 0.3121, 0.5636, 0.3426, 0.5318, 0.3429, 0.5628, 0.3121, 0.5942, 0.312, 0.5954, 0.3421, 0.5636, 0.3426, 0.4046, 0.3421, 0.4364, 0.3426, 0.4349, 0.3722, 0.4023, 0.3711, 0.4364, 0.3426, 0.4682, 0.3429, 0.4674, 0.373, 0.4349, 0.3722, 0.4682, 0.3429, 0.5, 0.343, 0.5, 0.3733, 0.4674, 0.373, 0.5, 0.343, 0.5318, 0.3429, 0.5326, 0.373, 0.5, 0.3733, 0.5318, 0.3429, 0.5636, 0.3426, 0.5651, 0.3722, 0.5326, 0.373, 0.5636, 0.3426, 0.5954, 0.3421, 0.5977, 0.3711, 0.5651, 0.3722, 0.4023, 0.3711, 0.4349, 0.3722, 0.4325, 0.4009, 0.3987, 0.3986, 0.4349, 0.3722, 0.4674, 0.373, 0.4663, 0.4024, 0.4325, 0.4009, 0.4674, 0.373, 0.5, 0.3733, 0.5, 0.403, 0.4663, 0.4024, 0.5, 0.3733, 0.5326, 0.373, 0.5337, 0.4024, 0.5, 0.403, 0.5326, 0.373, 0.5651, 0.3722, 0.5675, 0.4009, 0.5337, 0.4024, 0.5651, 0.3722, 0.5977, 0.3711, 0.6013, 0.3986, 0.5675, 0.4009, 0.3987, 0.3986, 0.4325, 0.4009, 0.4296, 0.429, 0.3937, 0.4248, 0.4325, 0.4009, 0.4663, 0.4024, 0.465, 0.4316, 0.4296, 0.429, 0.4663, 0.4024, 0.5, 0.403, 0.5, 0.4325, 0.465, 0.4316, 0.5, 0.403, 0.5337, 0.4024, 0.535, 0.4316, 0.5, 0.4325, 0.5337, 0.4024, 0.5675, 0.4009, 0.5704, 0.429, 0.535, 0.4316, 0.5675, 0.4009, 0.6013, 0.3986, 0.6063, 0.4248, 0.5704, 0.429, 0.3937, 0.4248, 0.4296, 0.429, 0.4267, 0.4572, 0.3878, 0.4502, 0.4296, 0.429, 0.465, 0.4316, 0.4638, 0.4611, 0.4267, 0.4572, 0.465, 0.4316, 0.5, 0.4325, 0.5, 0.4624, 0.4638, 0.4611, 0.5, 0.4325, 0.535, 0.4316, 0.5362, 0.4611, 0.5, 0.4624, 0.535, 0.4316, 0.5704, 0.429, 0.5733, 0.4572, 0.5362, 0.4611, 0.5704, 0.429, 0.6063, 0.4248, 0.6122, 0.4502, 0.5733, 0.4572, 0.375, 0.25, 0.4063, 0.25, 0.4062, 0.2812, 0.3749, 0.2812, 0.4063, 0.25, 0.4375, 0.25, 0.4375, 0.2812, 0.4062, 0.2812, 0.4375, 0.25, 0.4688, 0.25, 0.4687, 0.2812, 0.4375, 0.2812, 0.4688, 0.25, 0.5, 0.25, 0.5, 0.2812, 0.4687, 0.2812, 0.5, 0.25, 0.5312, 0.25, 0.5313, 0.2812, 0.5, 0.2812, 0.5312, 0.25, 0.5625, 0.25, 0.5625, 0.2812, 0.5313, 0.2812, 0.5625, 0.25, 0.5938, 0.25, 0.5938, 0.2812, 0.5625, 0.2812, 0.5938, 0.25, 0.625, 0.25, 0.6251, 0.2812, 0.5938, 0.2812, 0.5938, 0.2812, 0.6251, 0.2812, 0.6257, 0.3118, 0.5942, 0.312, 0.5942, 0.312, 0.6257, 0.3118, 0.6272, 0.3416, 0.5954, 0.3421, 0.5954, 0.3421, 0.6272, 0.3416, 0.6302, 0.3698, 0.5977, 0.3711, 0.5977, 0.3711, 0.6302, 0.3698, 0.6352, 0.3961, 0.6013, 0.3986, 0.6013, 0.3986, 0.6352, 0.3961, 0.6426, 0.4199, 0.6063, 0.4248, 0.6063, 0.4248, 0.6426, 0.4199, 0.6529, 0.4408, 0.6122, 0.4502, 0.6122, 0.4502, 0.6529, 0.4408, 0.6667, 0.4583, 0.6153, 0.4784, 0.5733, 0.4572, 0.6122, 0.4502, 0.6153, 0.4784, 0.5745, 0.4871, 0.5362, 0.4611, 0.5733, 0.4572, 0.5745, 0.4871, 0.5367, 0.4917, 0.5, 0.4624, 0.5362, 0.4611, 0.5367, 0.4917, 0.5, 0.4931, 0.4638, 0.4611, 0.5, 0.4624, 0.5, 0.4931, 0.4633, 0.4917, 0.4267, 0.4572, 0.4638, 0.4611, 0.4633, 0.4917, 0.4255, 0.4871, 0.3878, 0.4502, 0.4267, 0.4572, 0.4255, 0.4871, 0.3847, 0.4784, 0.3471, 0.4408, 0.3878, 0.4502, 0.3847, 0.4784, 0.3333, 0.4583, 0.3574, 0.4199, 0.3937, 0.4248, 0.3878, 0.4502, 0.3471, 0.4408, 0.3648, 0.3961, 0.3987, 0.3986, 0.3937, 0.4248, 0.3574, 0.4199, 0.3698, 0.3698, 0.4023, 0.3711, 0.3987, 0.3986, 0.3648, 0.3961, 0.3728, 0.3416, 0.4046, 0.3421, 0.4023, 0.3711, 0.3698, 0.3698, 0.3743, 0.3118, 0.4058, 0.312, 0.4046, 0.3421, 0.3728, 0.3416, 0.3749, 0.2812, 0.4062, 0.2812, 0.4058, 0.312, 0.3743, 0.3118, 0.3892, 0.5142, 0.427, 0.52, 0.4297, 0.5547, 0.395, 0.552, 0.427, 0.52, 0.4638, 0.5237, 0.4649, 0.5569, 0.4297, 0.5547, 0.4638, 0.5237, 0.5, 0.5249, 0.5, 0.5577, 0.4649, 0.5569, 0.5, 0.5249, 0.5362, 0.5237, 0.5351, 0.5569, 0.5, 0.5577, 0.5362, 0.5237, 0.573, 0.52, 0.5703, 0.5547, 0.5351, 0.5569, 0.573, 0.52, 0.6108, 0.5142, 0.605, 0.552, 0.5703, 0.5547, 0.395, 0.552, 0.4297, 0.5547, 0.4319, 0.5899, 0.3987, 0.5888, 0.4297, 0.5547, 0.4649, 0.5569, 0.4658, 0.5908, 0.4319, 0.5899, 0.4649, 0.5569, 0.5, 0.5577, 0.5, 0.5912, 0.4658, 0.5908, 0.5, 0.5577, 0.5351, 0.5569, 0.5342, 0.5908, 0.5, 0.5912, 0.5351, 0.5569, 0.5703, 0.5547, 0.5681, 0.5899, 0.5342, 0.5908, 0.5703, 0.5547, 0.605, 0.552, 0.6013, 0.5888, 0.5681, 0.5899, 0.3987, 0.5888, 0.4319, 0.5899, 0.4327, 0.625, 0.3999, 0.625, 0.4319, 0.5899, 0.4658, 0.5908, 0.4662, 0.625, 0.4327, 0.625, 0.4658, 0.5908, 0.5, 0.5912, 0.5, 0.625, 0.4662, 0.625, 0.5, 0.5912, 0.5342, 0.5908, 0.5338, 0.625, 0.5, 0.625, 0.5342, 0.5908, 0.5681, 0.5899, 0.5673, 0.625, 0.5338, 0.625, 0.5681, 0.5899, 0.6013, 0.5888, 0.6001, 0.625, 0.5673, 0.625, 0.3999, 0.625, 0.4327, 0.625, 0.4319, 0.6601, 0.3987, 0.6612, 0.4327, 0.625, 0.4662, 0.625, 0.4658, 0.6592, 0.4319, 0.6601, 0.4662, 0.625, 0.5, 0.625, 0.5, 0.6588, 0.4658, 0.6592, 0.5, 0.625, 0.5338, 0.625, 0.5342, 0.6592, 0.5, 0.6588, 0.5338, 0.625, 0.5673, 0.625, 0.5681, 0.6601, 0.5342, 0.6592, 0.5673, 0.625, 0.6001, 0.625, 0.6013, 0.6612, 0.5681, 0.6601, 0.3987, 0.6612, 0.4319, 0.6601, 0.4297, 0.6953, 0.395, 0.698, 0.4319, 0.6601, 0.4658, 0.6592, 0.4649, 0.6931, 0.4297, 0.6953, 0.4658, 0.6592, 0.5, 0.6588, 0.5, 0.6923, 0.4649, 0.6931, 0.5, 0.6588, 0.5342, 0.6592, 0.5351, 0.6931, 0.5, 0.6923, 0.5342, 0.6592, 0.5681, 0.6601, 0.5703, 0.6953, 0.5351, 0.6931, 0.5681, 0.6601, 0.6013, 0.6612, 0.605, 0.698, 0.5703, 0.6953, 0.395, 0.698, 0.4297, 0.6953, 0.427, 0.73, 0.3892, 0.7358, 0.4297, 0.6953, 0.4649, 0.6931, 0.4638, 0.7263, 0.427, 0.73, 0.4649, 0.6931, 0.5, 0.6923, 0.5, 0.7251, 0.4638, 0.7263, 0.5, 0.6923, 0.5351, 0.6931, 0.5362, 0.7263, 0.5, 0.7251, 0.5351, 0.6931, 0.5703, 0.6953, 0.573, 0.73, 0.5362, 0.7263, 0.5703, 0.6953, 0.605, 0.698, 0.6108, 0.7358, 0.573, 0.73, 0.3333, 0.4583, 0.3847, 0.4784, 0.3892, 0.5142, 0.3534, 0.5097, 0.3847, 0.4784, 0.4255, 0.4871, 0.427, 0.52, 0.3892, 0.5142, 0.4255, 0.4871, 0.4633, 0.4917, 0.4638, 0.5237, 0.427, 0.52, 0.4633, 0.4917, 0.5, 0.4931, 0.5, 0.5249, 0.4638, 0.5237, 0.5, 0.4931, 0.5367, 0.4917, 0.5362, 0.5237, 0.5, 0.5249, 0.5367, 0.4917, 0.5745, 0.4871, 0.573, 0.52, 0.5362, 0.5237, 0.5745, 0.4871, 0.6153, 0.4784, 0.6108, 0.5142, 0.573, 0.52, 0.6153, 0.4784, 0.6667, 0.4583, 0.6466, 0.5097, 0.6108, 0.5142, 0.6108, 0.5142, 0.6466, 0.5097, 0.6379, 0.5505, 0.605, 0.552, 0.605, 0.552, 0.6379, 0.5505, 0.6333, 0.5883, 0.6013, 0.5888, 0.6013, 0.5888, 0.6333, 0.5883, 0.6319, 0.625, 0.6001, 0.625, 0.6001, 0.625, 0.6319, 0.625, 0.6333, 0.6617, 0.6013, 0.6612, 0.6013, 0.6612, 0.6333, 0.6617, 0.6379, 0.6995, 0.605, 0.698, 0.605, 0.698, 0.6379, 0.6995, 0.6466, 0.7403, 0.6108, 0.7358, 0.6108, 0.7358, 0.6466, 0.7403, 0.6667, 0.7917, 0.6153, 0.7716, 0.573, 0.73, 0.6108, 0.7358, 0.6153, 0.7716, 0.5745, 0.7629, 0.5362, 0.7263, 0.573, 0.73, 0.5745, 0.7629, 0.5367, 0.7583, 0.5, 0.7251, 0.5362, 0.7263, 0.5367, 0.7583, 0.5, 0.7569, 0.4638, 0.7263, 0.5, 0.7251, 0.5, 0.7569, 0.4633, 0.7583, 0.427, 0.73, 0.4638, 0.7263, 0.4633, 0.7583, 0.4255, 0.7629, 0.3892, 0.7358, 0.427, 0.73, 0.4255, 0.7629, 0.3847, 0.7716, 0.3534, 0.7403, 0.3892, 0.7358, 0.3847, 0.7716, 0.3333, 0.7917, 0.3621, 0.6995, 0.395, 0.698, 0.3892, 0.7358, 0.3534, 0.7403, 0.3667, 0.6617, 0.3987, 0.6612, 0.395, 0.698, 0.3621, 0.6995, 0.3681, 0.625, 0.3999, 0.625, 0.3987, 0.6612, 0.3667, 0.6617, 0.3667, 0.5883, 0.3987, 0.5888, 0.3999, 0.625, 0.3681, 0.625, 0.3621, 0.5505, 0.395, 0.552, 0.3987, 0.5888, 0.3667, 0.5883, 0.3534, 0.5097, 0.3892, 0.5142, 0.395, 0.552, 0.3621, 0.5505, 0.3878, 0.7998, 0.4267, 0.7928, 0.4296, 0.821, 0.3937, 0.8252, 0.4267, 0.7928, 0.4638, 0.7889, 0.465, 0.8184, 0.4296, 0.821, 0.4638, 0.7889, 0.5, 0.7876, 0.5, 0.8175, 0.465, 0.8184, 0.5, 0.7876, 0.5362, 0.7889, 0.535, 0.8184, 0.5, 0.8175, 0.5362, 0.7889, 0.5733, 0.7928, 0.5704, 0.821, 0.535, 0.8184, 0.5733, 0.7928, 0.6122, 0.7998, 0.6063, 0.8252, 0.5704, 0.821, 0.3937, 0.8252, 0.4296, 0.821, 0.4325, 0.8491, 0.3987, 0.8514, 0.4296, 0.821, 0.465, 0.8184, 0.4663, 0.8476, 0.4325, 0.8491, 0.465, 0.8184, 0.5, 0.8175, 0.5, 0.847, 0.4663, 0.8476, 0.5, 0.8175, 0.535, 0.8184, 0.5337, 0.8476, 0.5, 0.847, 0.535, 0.8184, 0.5704, 0.821, 0.5675, 0.8491, 0.5337, 0.8476, 0.5704, 0.821, 0.6063, 0.8252, 0.6013, 0.8514, 0.5675, 0.8491, 0.3987, 0.8514, 0.4325, 0.8491, 0.4349, 0.8778, 0.4023, 0.8789, 0.4325, 0.8491, 0.4663, 0.8476, 0.4674, 0.877, 0.4349, 0.8778, 0.4663, 0.8476, 0.5, 0.847, 0.5, 0.8767, 0.4674, 0.877, 0.5, 0.847, 0.5337, 0.8476, 0.5326, 0.877, 0.5, 0.8767, 0.5337, 0.8476, 0.5675, 0.8491, 0.5651, 0.8778, 0.5326, 0.877, 0.5675, 0.8491, 0.6013, 0.8514, 0.5977, 0.8789, 0.5651, 0.8778, 0.4023, 0.8789, 0.4349, 0.8778, 0.4364, 0.9074, 0.4046, 0.9079, 0.4349, 0.8778, 0.4674, 0.877, 0.4682, 0.9071, 0.4364, 0.9074, 0.4674, 0.877, 0.5, 0.8767, 0.5, 0.907, 0.4682, 0.9071, 0.5, 0.8767, 0.5326, 0.877, 0.5318, 0.9071, 0.5, 0.907, 0.5326, 0.877, 0.5651, 0.8778, 0.5636, 0.9074, 0.5318, 0.9071, 0.5651, 0.8778, 0.5977, 0.8789, 0.5954, 0.9079, 0.5636, 0.9074, 0.4046, 0.9079, 0.4364, 0.9074, 0.4372, 0.9379, 0.4058, 0.938, 0.4364, 0.9074, 0.4682, 0.9071, 0.4686, 0.9378, 0.4372, 0.9379, 0.4682, 0.9071, 0.5, 0.907, 0.5, 0.9377, 0.4686, 0.9378, 0.5, 0.907, 0.5318, 0.9071, 0.5314, 0.9378, 0.5, 0.9377, 0.5318, 0.9071, 0.5636, 0.9074, 0.5628, 0.9379, 0.5314, 0.9378, 0.5636, 0.9074, 0.5954, 0.9079, 0.5942, 0.938, 0.5628, 0.9379, 0.4058, 0.938, 0.4372, 0.9379, 0.4375, 0.9688, 0.4062, 0.9688, 0.4372, 0.9379, 0.4686, 0.9378, 0.4687, 0.9688, 0.4375, 0.9688, 0.4686, 0.9378, 0.5, 0.9377, 0.5, 0.9688, 0.4687, 0.9688, 0.5, 0.9377, 0.5314, 0.9378, 0.5313, 0.9688, 0.5, 0.9688, 0.5314, 0.9378, 0.5628, 0.9379, 0.5625, 0.9688, 0.5313, 0.9688, 0.5628, 0.9379, 0.5942, 0.938, 0.5938, 0.9688, 0.5625, 0.9688, 0.3333, 0.7917, 0.3847, 0.7716, 0.3878, 0.7998, 0.3471, 0.8092, 0.3847, 0.7716, 0.4255, 0.7629, 0.4267, 0.7928, 0.3878, 0.7998, 0.4255, 0.7629, 0.4633, 0.7583, 0.4638, 0.7889, 0.4267, 0.7928, 0.4633, 0.7583, 0.5, 0.7569, 0.5, 0.7876, 0.4638, 0.7889, 0.5, 0.7569, 0.5367, 0.7583, 0.5362, 0.7889, 0.5, 0.7876, 0.5367, 0.7583, 0.5745, 0.7629, 0.5733, 0.7928, 0.5362, 0.7889, 0.5745, 0.7629, 0.6153, 0.7716, 0.6122, 0.7998, 0.5733, 0.7928, 0.6153, 0.7716, 0.6667, 0.7917, 0.6529, 0.8092, 0.6122, 0.7998, 0.6122, 0.7998, 0.6529, 0.8092, 0.6426, 0.8301, 0.6063, 0.8252, 0.6063, 0.8252, 0.6426, 0.8301, 0.6352, 0.8539, 0.6013, 0.8514, 0.6013, 0.8514, 0.6352, 0.8539, 0.6302, 0.8802, 0.5977, 0.8789, 0.5977, 0.8789, 0.6302, 0.8802, 0.6272, 0.9084, 0.5954, 0.9079, 0.5954, 0.9079, 0.6272, 0.9084, 0.6257, 0.9382, 0.5942, 0.938, 0.5942, 0.938, 0.6257, 0.9382, 0.6251, 0.9688, 0.5938, 0.9688, 0.5938, 0.9688, 0.6251, 0.9688, 0.625, 1.0, 0.5938, 1.0, 0.5625, 0.9688, 0.5938, 0.9688, 0.5938, 1.0, 0.5625, 1.0, 0.5313, 0.9688, 0.5625, 0.9688, 0.5625, 1.0, 0.5313, 1.0, 0.5, 0.9688, 0.5313, 0.9688, 0.5313, 1.0, 0.5, 1.0, 0.4687, 0.9688, 0.5, 0.9688, 0.5, 1.0, 0.4688, 1.0, 0.4375, 0.9688, 0.4687, 0.9688, 0.4688, 1.0, 0.4375, 1.0, 0.4062, 0.9688, 0.4375, 0.9688, 0.4375, 1.0, 0.4063, 1.0, 0.3749, 0.9688, 0.4062, 0.9688, 0.4063, 1.0, 0.375, 1.0, 0.3743, 0.9382, 0.4058, 0.938, 0.4062, 0.9688, 0.3749, 0.9688, 0.3728, 0.9084, 0.4046, 0.9079, 0.4058, 0.938, 0.3743, 0.9382, 0.3698, 0.8802, 0.4023, 0.8789, 0.4046, 0.9079, 0.3728, 0.9084, 0.3648, 0.8539, 0.3987, 0.8514, 0.4023, 0.8789, 0.3698, 0.8802, 0.3574, 0.8301, 0.3937, 0.8252, 0.3987, 0.8514, 0.3648, 0.8539, 0.3471, 0.8092, 0.3878, 0.7998, 0.3937, 0.8252, 0.3574, 0.8301, 0.1562, 0.5312, 0.187, 0.5308, 0.1871, 0.5622, 0.1562, 0.5625, 0.187, 0.5308, 0.2171, 0.5296, 0.2176, 0.5614, 0.1871, 0.5622, 0.2171, 0.5296, 0.2461, 0.5273, 0.2472, 0.5599, 0.2176, 0.5614, 0.2461, 0.5273, 0.2736, 0.5237, 0.2759, 0.5575, 0.2472, 0.5599, 0.2736, 0.5237, 0.2998, 0.5187, 0.304, 0.5546, 0.2759, 0.5575, 0.2998, 0.5187, 0.3252, 0.5128, 0.3322, 0.5517, 0.304, 0.5546, 0.1562, 0.5625, 0.1871, 0.5622, 0.1872, 0.5936, 0.1562, 0.5937, 0.1871, 0.5622, 0.2176, 0.5614, 0.2179, 0.5932, 0.1872, 0.5936, 0.2176, 0.5614, 0.2472, 0.5599, 0.248, 0.5924, 0.2179, 0.5932, 0.2472, 0.5599, 0.2759, 0.5575, 0.2774, 0.5913, 0.248, 0.5924, 0.2759, 0.5575, 0.304, 0.5546, 0.3066, 0.59, 0.2774, 0.5913, 0.304, 0.5546, 0.3322, 0.5517, 0.3361, 0.5888, 0.3066, 0.59, 0.1562, 0.5937, 0.1872, 0.5936, 0.1873, 0.625, 0.1562, 0.625, 0.1872, 0.5936, 0.2179, 0.5932, 0.218, 0.625, 0.1873, 0.625, 0.2179, 0.5932, 0.248, 0.5924, 0.2483, 0.625, 0.218, 0.625, 0.248, 0.5924, 0.2774, 0.5913, 0.278, 0.625, 0.2483, 0.625, 0.2774, 0.5913, 0.3066, 0.59, 0.3075, 0.625, 0.278, 0.625, 0.3066, 0.59, 0.3361, 0.5888, 0.3374, 0.625, 0.3075, 0.625, 0.1562, 0.625, 0.1873, 0.625, 0.1872, 0.6564, 0.1562, 0.6563, 0.1873, 0.625, 0.218, 0.625, 0.2179, 0.6568, 0.1872, 0.6564, 0.218, 0.625, 0.2483, 0.625, 0.248, 0.6576, 0.2179, 0.6568, 0.2483, 0.625, 0.278, 0.625, 0.2774, 0.6587, 0.248, 0.6576, 0.278, 0.625, 0.3075, 0.625, 0.3066, 0.66, 0.2774, 0.6587, 0.3075, 0.625, 0.3374, 0.625, 0.3361, 0.6612, 0.3066, 0.66, 0.1562, 0.6563, 0.1872, 0.6564, 0.1871, 0.6878, 0.1562, 0.6875, 0.1872, 0.6564, 0.2179, 0.6568, 0.2176, 0.6886, 0.1871, 0.6878, 0.2179, 0.6568, 0.248, 0.6576, 0.2472, 0.6901, 0.2176, 0.6886, 0.248, 0.6576, 0.2774, 0.6587, 0.2759, 0.6925, 0.2472, 0.6901, 0.2774, 0.6587, 0.3066, 0.66, 0.304, 0.6954, 0.2759, 0.6925, 0.3066, 0.66, 0.3361, 0.6612, 0.3322, 0.6983, 0.304, 0.6954, 0.1562, 0.6875, 0.1871, 0.6878, 0.187, 0.7192, 0.1562, 0.7188, 0.1871, 0.6878, 0.2176, 0.6886, 0.2171, 0.7204, 0.187, 0.7192, 0.2176, 0.6886, 0.2472, 0.6901, 0.2461, 0.7227, 0.2171, 0.7204, 0.2472, 0.6901, 0.2759, 0.6925, 0.2736, 0.7263, 0.2461, 0.7227, 0.2759, 0.6925, 0.304, 0.6954, 0.2998, 0.7313, 0.2736, 0.7263, 0.304, 0.6954, 0.3322, 0.6983, 0.3252, 0.7372, 0.2998, 0.7313, 0.125, 0.5, 0.1562, 0.4999, 0.1562, 0.5312, 0.125, 0.5313, 0.1562, 0.4999, 0.1868, 0.4993, 0.187, 0.5308, 0.1562, 0.5312, 0.1868, 0.4993, 0.2166, 0.4978, 0.2171, 0.5296, 0.187, 0.5308, 0.2166, 0.4978, 0.2448, 0.4948, 0.2461, 0.5273, 0.2171, 0.5296, 0.2448, 0.4948, 0.2711, 0.4898, 0.2736, 0.5237, 0.2461, 0.5273, 0.2711, 0.4898, 0.2949, 0.4824, 0.2998, 0.5187, 0.2736, 0.5237, 0.2949, 0.4824, 0.3158, 0.4721, 0.3252, 0.5128, 0.2998, 0.5187, 0.3158, 0.4721, 0.3333, 0.4583, 0.3534, 0.5097, 0.3252, 0.5128, 0.3252, 0.5128, 0.3534, 0.5097, 0.3621, 0.5505, 0.3322, 0.5517, 0.3322, 0.5517, 0.3621, 0.5505, 0.3667, 0.5883, 0.3361, 0.5888, 0.3361, 0.5888, 0.3667, 0.5883, 0.3681, 0.625, 0.3374, 0.625, 0.3374, 0.625, 0.3681, 0.625, 0.3667, 0.6617, 0.3361, 0.6612, 0.3361, 0.6612, 0.3667, 0.6617, 0.3621, 0.6995, 0.3322, 0.6983, 0.3322, 0.6983, 0.3621, 0.6995, 0.3534, 0.7403, 0.3252, 0.7372, 0.3252, 0.7372, 0.3534, 0.7403, 0.3333, 0.7917, 0.3158, 0.7779, 0.2998, 0.7313, 0.3252, 0.7372, 0.3158, 0.7779, 0.2949, 0.7676, 0.2736, 0.7263, 0.2998, 0.7313, 0.2949, 0.7676, 0.2711, 0.7602, 0.2461, 0.7227, 0.2736, 0.7263, 0.2711, 0.7602, 0.2448, 0.7552, 0.2171, 0.7204, 0.2461, 0.7227, 0.2448, 0.7552, 0.2166, 0.7522, 0.187, 0.7192, 0.2171, 0.7204, 0.2166, 0.7522, 0.1868, 0.7507, 0.1562, 0.7188, 0.187, 0.7192, 0.1868, 0.7507, 0.1562, 0.7501, 0.125, 0.7188, 0.1562, 0.7188, 0.1562, 0.7501, 0.125, 0.75, 0.125, 0.6875, 0.1562, 0.6875, 0.1562, 0.7188, 0.125, 0.7188, 0.125, 0.6563, 0.1562, 0.6563, 0.1562, 0.6875, 0.125, 0.6875, 0.125, 0.625, 0.1562, 0.625, 0.1562, 0.6563, 0.125, 0.6563, 0.125, 0.5938, 0.1562, 0.5937, 0.1562, 0.625, 0.125, 0.625, 0.125, 0.5625, 0.1562, 0.5625, 0.1562, 0.5937, 0.125, 0.5938, 0.125, 0.5313, 0.1562, 0.5312, 0.1562, 0.5625, 0.125, 0.5625, 0.6748, 0.5128, 0.7002, 0.5187, 0.696, 0.5546, 0.6678, 0.5517, 0.7002, 0.5187, 0.7264, 0.5237, 0.7241, 0.5575, 0.696, 0.5546, 0.7264, 0.5237, 0.7539, 0.5273, 0.7528, 0.5599, 0.7241, 0.5575, 0.7539, 0.5273, 0.7829, 0.5296, 0.7824, 0.5614, 0.7528, 0.5599, 0.7829, 0.5296, 0.813, 0.5308, 0.8129, 0.5622, 0.7824, 0.5614, 0.813, 0.5308, 0.8438, 0.5312, 0.8438, 0.5625, 0.8129, 0.5622, 0.6678, 0.5517, 0.696, 0.5546, 0.6934, 0.59, 0.6639, 0.5888, 0.696, 0.5546, 0.7241, 0.5575, 0.7226, 0.5913, 0.6934, 0.59, 0.7241, 0.5575, 0.7528, 0.5599, 0.752, 0.5924, 0.7226, 0.5913, 0.7528, 0.5599, 0.7824, 0.5614, 0.7821, 0.5932, 0.752, 0.5924, 0.7824, 0.5614, 0.8129, 0.5622, 0.8128, 0.5936, 0.7821, 0.5932, 0.8129, 0.5622, 0.8438, 0.5625, 0.8438, 0.5937, 0.8128, 0.5936, 0.6639, 0.5888, 0.6934, 0.59, 0.6925, 0.625, 0.6626, 0.625, 0.6934, 0.59, 0.7226, 0.5913, 0.722, 0.625, 0.6925, 0.625, 0.7226, 0.5913, 0.752, 0.5924, 0.7517, 0.625, 0.722, 0.625, 0.752, 0.5924, 0.7821, 0.5932, 0.782, 0.625, 0.7517, 0.625, 0.7821, 0.5932, 0.8128, 0.5936, 0.8127, 0.625, 0.782, 0.625, 0.8128, 0.5936, 0.8438, 0.5937, 0.8438, 0.625, 0.8127, 0.625, 0.6626, 0.625, 0.6925, 0.625, 0.6934, 0.66, 0.6639, 0.6612, 0.6925, 0.625, 0.722, 0.625, 0.7226, 0.6587, 0.6934, 0.66, 0.722, 0.625, 0.7517, 0.625, 0.752, 0.6576, 0.7226, 0.6587, 0.7517, 0.625, 0.782, 0.625, 0.7821, 0.6568, 0.752, 0.6576, 0.782, 0.625, 0.8127, 0.625, 0.8128, 0.6564, 0.7821, 0.6568, 0.8127, 0.625, 0.8438, 0.625, 0.8438, 0.6563, 0.8128, 0.6564, 0.6639, 0.6612, 0.6934, 0.66, 0.696, 0.6954, 0.6678, 0.6983, 0.6934, 0.66, 0.7226, 0.6587, 0.7241, 0.6925, 0.696, 0.6954, 0.7226, 0.6587, 0.752, 0.6576, 0.7528, 0.6901, 0.7241, 0.6925, 0.752, 0.6576, 0.7821, 0.6568, 0.7824, 0.6886, 0.7528, 0.6901, 0.7821, 0.6568, 0.8128, 0.6564, 0.8129, 0.6878, 0.7824, 0.6886, 0.8128, 0.6564, 0.8438, 0.6563, 0.8438, 0.6875, 0.8129, 0.6878, 0.6678, 0.6983, 0.696, 0.6954, 0.7002, 0.7313, 0.6748, 0.7372, 0.696, 0.6954, 0.7241, 0.6925, 0.7264, 0.7263, 0.7002, 0.7313, 0.7241, 0.6925, 0.7528, 0.6901, 0.7539, 0.7227, 0.7264, 0.7263, 0.7528, 0.6901, 0.7824, 0.6886, 0.7829, 0.7204, 0.7539, 0.7227, 0.7824, 0.6886, 0.8129, 0.6878, 0.813, 0.7192, 0.7829, 0.7204, 0.8129, 0.6878, 0.8438, 0.6875, 0.8438, 0.7188, 0.813, 0.7192, 0.6667, 0.4583, 0.6842, 0.4721, 0.6748, 0.5128, 0.6466, 0.5097, 0.6842, 0.4721, 0.7051, 0.4824, 0.7002, 0.5187, 0.6748, 0.5128, 0.7051, 0.4824, 0.7289, 0.4898, 0.7264, 0.5237, 0.7002, 0.5187, 0.7289, 0.4898, 0.7552, 0.4948, 0.7539, 0.5273, 0.7264, 0.5237, 0.7552, 0.4948, 0.7834, 0.4978, 0.7829, 0.5296, 0.7539, 0.5273, 0.7834, 0.4978, 0.8132, 0.4993, 0.813, 0.5308, 0.7829, 0.5296, 0.8132, 0.4993, 0.8438, 0.4999, 0.8438, 0.5312, 0.813, 0.5308, 0.8438, 0.4999, 0.875, 0.5, 0.875, 0.5313, 0.8438, 0.5312, 0.8438, 0.5312, 0.875, 0.5313, 0.875, 0.5625, 0.8438, 0.5625, 0.8438, 0.5625, 0.875, 0.5625, 0.875, 0.5938, 0.8438, 0.5937, 0.8438, 0.5937, 0.875, 0.5938, 0.875, 0.625, 0.8438, 0.625, 0.8438, 0.625, 0.875, 0.625, 0.875, 0.6563, 0.8438, 0.6563, 0.8438, 0.6563, 0.875, 0.6563, 0.875, 0.6875, 0.8438, 0.6875, 0.8438, 0.6875, 0.875, 0.6875, 0.875, 0.7188, 0.8438, 0.7188, 0.8438, 0.7188, 0.875, 0.7188, 0.875, 0.75, 0.8438, 0.7501, 0.813, 0.7192, 0.8438, 0.7188, 0.8438, 0.7501, 0.8132, 0.7507, 0.7829, 0.7204, 0.813, 0.7192, 0.8132, 0.7507, 0.7834, 0.7522, 0.7539, 0.7227, 0.7829, 0.7204, 0.7834, 0.7522, 0.7552, 0.7552, 0.7264, 0.7263, 0.7539, 0.7227, 0.7552, 0.7552, 0.7289, 0.7602, 0.7002, 0.7313, 0.7264, 0.7263, 0.7289, 0.7602, 0.7051, 0.7676, 0.6748, 0.7372, 0.7002, 0.7313, 0.7051, 0.7676, 0.6842, 0.7779, 0.6466, 0.7403, 0.6748, 0.7372, 0.6842, 0.7779, 0.6667, 0.7917, 0.6379, 0.6995, 0.6678, 0.6983, 0.6748, 0.7372, 0.6466, 0.7403, 0.6333, 0.6617, 0.6639, 0.6612, 0.6678, 0.6983, 0.6379, 0.6995, 0.6319, 0.625, 0.6626, 0.625, 0.6639, 0.6612, 0.6333, 0.6617, 0.6333, 0.5883, 0.6639, 0.5888, 0.6626, 0.625, 0.6319, 0.625, 0.6379, 0.5505, 0.6678, 0.5517, 0.6639, 0.5888, 0.6333, 0.5883, 0.6466, 0.5097, 0.6748, 0.5128, 0.6678, 0.5517, 0.6379, 0.5505])
me_cube_002.materials.append(mat_lava)
me_cube_002.use_remesh_fix_poles = True
me_cube_002.use_remesh_preserve_attributes = False
me_cube_002.use_mirror_vertex_groups = False
me_cube_002.update()
me_plane = bpy.data.meshes.new('Plane')
me_plane.from_pydata([(-1.623, -1.623, 0.0), (1.623, -1.623, 0.0), (-1.623, 1.623, 0.0), (1.623, 1.623, 0.0)], [], [(0, 1, 3, 2)])
_uv = me_plane.uv_layers.new(name='UVMap')
_uv.uv.foreach_set('vector', [0.0, 0.0, 1.0, 0.0, 1.0, 1.0, 0.0, 1.0])
me_plane.materials.append(mat_lava)
me_plane.use_remesh_fix_poles = True
me_plane.use_remesh_preserve_attributes = False
me_plane.use_mirror_vertex_groups = False
me_plane.update()

# ---- curves / text
cu_beziercircle_001 = bpy.data.curves.new('BezierCircle.001', 'CURVE')
cu_beziercircle_001.dimensions = '3D'
_sp = cu_beziercircle_001.splines.new('BEZIER'); _sp.bezier_points.add(3)
_sp.bezier_points.foreach_set('co', [-6.0, 0.0, 0.0, 0.0, 6.0, 0.0, 6.0, 0.0, 0.0, 0.0, -6.0, 0.0])
_sp.bezier_points.foreach_set('handle_left', [-6.0, -3.313, 0.0, -3.313, 6.0, 0.0, 6.0, 3.313, 0.0, 3.313, -6.0, 0.0])
_sp.bezier_points.foreach_set('handle_right', [-6.0, 3.313, 0.0, 3.313, 6.0, 0.0, 6.0, -3.313, 0.0, -3.313, -6.0, 0.0])
for _p, _l, _r in zip(_sp.bezier_points, ['AUTO', 'AUTO', 'AUTO', 'AUTO'], ['AUTO', 'AUTO', 'AUTO', 'AUTO']): _p.handle_left_type = _l; _p.handle_right_type = _r
_sp.order_u = 0
_sp.order_v = 0
_sp.use_cyclic_u = True
cu_beziercircle_001.use_path = True
cu_beziercircle_001.use_path_clamp = True
cu_beziercircle_001.fill_mode = 'FULL'

# ---- objects
ob_light = bpy.data.objects.new('Light', light_light)
ob_cube = bpy.data.objects.new('Cube', me_cube_002)
ob_beziercircle = bpy.data.objects.new('BezierCircle', cu_beziercircle_001)
ob_empty = bpy.data.objects.new('Empty', None)
ob_plane = bpy.data.objects.new('Plane', me_plane)
ob_camera = bpy.data.objects.new('Camera', cam_camera)

# ---- transforms, parenting, visibility, modifiers, constraints
ob_light.location = (4.076, 1.005, 5.904)
ob_light.rotation_euler = (0.6503, 0.05522, 1.866)
ob_light.lock_rotations_4d = False
ob_light.empty_display_type = 'ARROWS'
ob_light.color = (0.0, 0.0, 0.0, 0.0)
ob_light.lineart.crease_threshold = 0.0
ob_cube.location = (0.0, 0.0, 0.0)
ob_cube.rotation_euler = (0.0, -0.0, 2.361)
ob_cube.lineart.crease_threshold = 0.0
ob_beziercircle.location = (0.0, 0.0, 0.0)
ob_beziercircle.lineart.crease_threshold = 0.0
ob_empty.location = (0.0, 0.0, 0.0)
ob_empty.empty_display_type = 'CUBE'
ob_empty.lineart.crease_threshold = 0.0
_c = ob_empty.constraints.new('FOLLOW_PATH'); _c.name = 'Follow Path'
_c.target = ob_beziercircle
_c.use_curve_follow = True
_c.use_fixed_location = True
ob_plane.location = (0.0, 0.0, 0.0)
ob_plane.lineart.crease_threshold = 0.0
ob_plane.cycles.use_adaptive_subdivision = True
_m = ob_plane.modifiers.new('Subdivision', 'SUBSURF')
_m.uv_smooth = 'PRESERVE_CORNERS'
_m.subdivision_type = 'SIMPLE'
ob_camera.parent = ob_empty
ob_camera.location = (2.031, 4.914, 2.593)
ob_camera.rotation_euler = (0.9736, 5.717e-08, -0.74)
ob_camera.lock_rotations_4d = False
ob_camera.empty_display_type = 'ARROWS'
ob_camera.color = (0.0, 0.0, 0.0, 0.0)
ob_camera.display_type = 'WIRE'
ob_camera.lineart.crease_threshold = 0.0
_c = ob_camera.constraints.new('TRACK_TO'); _c.name = 'Track To'
_c.target = ob_cube

# ---- collection membership
col_collection.objects.link(ob_light)
col_collection.objects.link(ob_cube)
col_collection.objects.link(ob_beziercircle)
col_collection.objects.link(ob_empty)
col_collection.objects.link(ob_plane)
col_collection.objects.link(ob_camera)

# ---- scene / render settings (as saved in the file)
scene.camera = ob_camera
scene.frame_start = 1; scene.frame_end = 240; scene.frame_set(226)
scene.render.engine = 'CYCLES'
scene.render.image_settings.file_format = 'FFMPEG'
scene.render.image_settings.color_mode = 'RGB'
scene.cycles.feature_set = 'EXPERIMENTAL'
scene.cycles.samples = 128
scene.cycles.sampling_pattern = 'TABULATED_SOBOL'
scene.cycles.use_adaptive_sampling = False
scene.cycles.use_light_tree = False
scene.cycles.caustics_reflective = False
scene.cycles.caustics_refractive = False
scene.view_settings.view_transform = 'Filmic'
bpy.context.view_layer.update()

